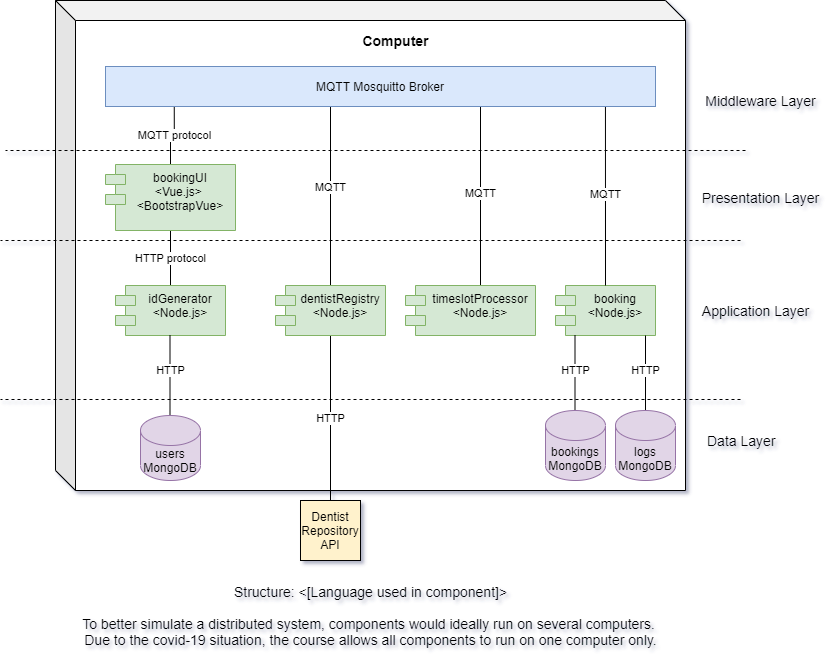

The diagram above was exported from draw.io. Its source (the exported page's mxGraphModel, read from the mxfile embedded in the PNG):
<mxGraphModel dx="1422" dy="762" grid="1" gridSize="10" guides="1" tooltips="1" connect="1" arrows="1" fold="1" page="1" pageScale="1" pageWidth="1169" pageHeight="827" math="0" shadow="0">
  <root>
    <mxCell id="0" />
    <mxCell id="1" parent="0" />
    <mxCell id="2" value="" style="shape=cube;whiteSpace=wrap;html=1;boundedLbl=1;backgroundOutline=1;darkOpacity=0.05;darkOpacity2=0.1;" vertex="1" parent="1">
      <mxGeometry x="90" y="60" width="630" height="490" as="geometry" />
    </mxCell>
    <mxCell id="3" value="MQTT protocol" style="edgeStyle=orthogonalEdgeStyle;rounded=0;orthogonalLoop=1;jettySize=auto;html=1;exitX=0.5;exitY=0;exitDx=0;exitDy=0;entryX=0.125;entryY=0.9;entryDx=0;entryDy=0;entryPerimeter=0;endArrow=none;endFill=0;" edge="1" source="5" target="22" parent="1">
      <mxGeometry relative="1" as="geometry">
        <Array as="points">
          <mxPoint x="205" y="195" />
          <mxPoint x="209" y="195" />
        </Array>
      </mxGeometry>
    </mxCell>
    <mxCell id="4" value="HTTP protocol" style="edgeStyle=orthogonalEdgeStyle;rounded=0;orthogonalLoop=1;jettySize=auto;html=1;exitX=0.5;exitY=1;exitDx=0;exitDy=0;entryX=0.5;entryY=0;entryDx=0;entryDy=0;endArrow=none;endFill=0;" edge="1" source="5" target="20" parent="1">
      <mxGeometry relative="1" as="geometry">
        <Array as="points">
          <mxPoint x="205" y="320" />
          <mxPoint x="205" y="320" />
        </Array>
      </mxGeometry>
    </mxCell>
    <mxCell id="5" value="bookingUI&#10;&lt;Vue.js&gt; &#10;&lt;BootstrapVue&gt;" style="shape=module;align=left;spacingLeft=20;align=center;verticalAlign=top;fontStyle=0;fillColor=#d5e8d4;strokeColor=#82b366;" vertex="1" parent="1">
      <mxGeometry x="140" y="224" width="130" height="66" as="geometry" />
    </mxCell>
    <mxCell id="6" value="MQTT" style="edgeStyle=orthogonalEdgeStyle;rounded=0;orthogonalLoop=1;jettySize=auto;html=1;exitX=0.5;exitY=0;exitDx=0;exitDy=0;endArrow=none;endFill=0;entryX=0.433;entryY=0.925;entryDx=0;entryDy=0;entryPerimeter=0;" edge="1" source="8" target="22" parent="1">
      <mxGeometry relative="1" as="geometry">
        <Array as="points">
          <mxPoint x="365" y="163" />
        </Array>
      </mxGeometry>
    </mxCell>
    <mxCell id="7" value="HTTP" style="edgeStyle=orthogonalEdgeStyle;rounded=0;orthogonalLoop=1;jettySize=auto;html=1;exitX=0.5;exitY=1;exitDx=0;exitDy=0;entryX=0.5;entryY=0;entryDx=0;entryDy=0;endArrow=none;endFill=0;" edge="1" source="8" target="19" parent="1">
      <mxGeometry relative="1" as="geometry" />
    </mxCell>
    <mxCell id="8" value="dentistRegistry&#10;&lt;Node.js&gt;" style="shape=module;align=left;spacingLeft=20;align=center;verticalAlign=top;fillColor=#d5e8d4;strokeColor=#82b366;" vertex="1" parent="1">
      <mxGeometry x="310" y="345" width="110" height="50" as="geometry" />
    </mxCell>
    <mxCell id="9" value="MQTT" style="edgeStyle=orthogonalEdgeStyle;rounded=0;orthogonalLoop=1;jettySize=auto;html=1;exitX=0.5;exitY=0;exitDx=0;exitDy=0;entryX=0.5;entryY=1;entryDx=0;entryDy=0;endArrow=none;endFill=0;" edge="1" source="10" parent="1">
      <mxGeometry relative="1" as="geometry">
        <mxPoint x="500" y="166" as="targetPoint" />
        <Array as="points">
          <mxPoint x="515" y="166" />
        </Array>
      </mxGeometry>
    </mxCell>
    <mxCell id="10" value="timeslotProcessor&#10;&lt;Node.js&gt;" style="shape=module;align=left;spacingLeft=20;align=center;verticalAlign=top;fillColor=#d5e8d4;strokeColor=#82b366;" vertex="1" parent="1">
      <mxGeometry x="440" y="345" width="130" height="50" as="geometry" />
    </mxCell>
    <mxCell id="11" value="booking&#10;&lt;Node.js&gt;" style="shape=module;align=left;spacingLeft=20;align=center;verticalAlign=top;fillColor=#d5e8d4;strokeColor=#82b366;" vertex="1" parent="1">
      <mxGeometry x="590" y="345" width="100" height="50" as="geometry" />
    </mxCell>
    <mxCell id="12" value="" style="endArrow=none;dashed=1;html=1;" edge="1" parent="1">
      <mxGeometry width="50" height="50" relative="1" as="geometry">
        <mxPoint x="780" y="210" as="sourcePoint" />
        <mxPoint x="40" y="210" as="targetPoint" />
        <Array as="points">
          <mxPoint x="570" y="210" />
        </Array>
      </mxGeometry>
    </mxCell>
    <mxCell id="13" value="Middleware Layer" style="text;html=1;align=center;verticalAlign=middle;resizable=0;points=[];autosize=1;fontSize=14;" vertex="1" parent="1">
      <mxGeometry x="730" y="150" width="130" height="20" as="geometry" />
    </mxCell>
    <mxCell id="14" value="Application Layer" style="text;html=1;align=center;verticalAlign=middle;resizable=0;points=[];autosize=1;fontSize=14;" vertex="1" parent="1">
      <mxGeometry x="730" y="360" width="120" height="20" as="geometry" />
    </mxCell>
    <mxCell id="15" value="&lt;b&gt;Computer&lt;/b&gt;" style="text;html=1;align=center;verticalAlign=middle;resizable=0;points=[];autosize=1;fontSize=14;" vertex="1" parent="1">
      <mxGeometry x="390" y="90" width="80" height="20" as="geometry" />
    </mxCell>
    <mxCell id="16" value="&lt;div&gt;&lt;span&gt;Structure: &amp;lt;[Language used in component]&amp;gt;&lt;/span&gt;&lt;/div&gt;&lt;br&gt;To better simulate a distributed system, components would ideally run on several computers. &lt;br&gt;Due to the covid-19 situation, the course allows all components to run on one computer only." style="text;html=1;align=center;verticalAlign=middle;resizable=0;points=[];autosize=1;fontSize=14;" vertex="1" parent="1">
      <mxGeometry x="110" y="640" width="590" height="70" as="geometry" />
    </mxCell>
    <mxCell id="17" value="" style="endArrow=none;dashed=1;html=1;" edge="1" parent="1">
      <mxGeometry width="50" height="50" relative="1" as="geometry">
        <mxPoint x="775" y="300" as="sourcePoint" />
        <mxPoint x="35" y="300" as="targetPoint" />
        <Array as="points">
          <mxPoint x="565" y="300" />
        </Array>
      </mxGeometry>
    </mxCell>
    <mxCell id="18" value="Presentation Layer" style="text;html=1;align=center;verticalAlign=middle;resizable=0;points=[];autosize=1;fontSize=14;" vertex="1" parent="1">
      <mxGeometry x="730" y="247" width="130" height="20" as="geometry" />
    </mxCell>
    <mxCell id="19" value="Dentist Repository API" style="whiteSpace=wrap;html=1;aspect=fixed;fillColor=#fff2cc;" vertex="1" parent="1">
      <mxGeometry x="335" y="560" width="60" height="60" as="geometry" />
    </mxCell>
    <mxCell id="20" value="idGenerator&#10;&lt;Node.js&gt;" style="shape=module;align=left;spacingLeft=20;align=center;verticalAlign=top;fillColor=#d5e8d4;strokeColor=#82b366;" vertex="1" parent="1">
      <mxGeometry x="150" y="345" width="110" height="50" as="geometry" />
    </mxCell>
    <mxCell id="21" value="MQTT" style="edgeStyle=orthogonalEdgeStyle;rounded=0;orthogonalLoop=1;jettySize=auto;html=1;exitX=0.5;exitY=0;exitDx=0;exitDy=0;entryX=0.909;entryY=0.925;entryDx=0;entryDy=0;entryPerimeter=0;endArrow=none;endFill=0;" edge="1" source="11" target="22" parent="1">
      <mxGeometry relative="1" as="geometry">
        <mxPoint x="619.28" y="164" as="targetPoint" />
      </mxGeometry>
    </mxCell>
    <mxCell id="22" value="MQTT Mosquitto Broker" style="rounded=0;whiteSpace=wrap;html=1;fillColor=#dae8fc;strokeColor=#6c8ebf;" vertex="1" parent="1">
      <mxGeometry x="140" y="126" width="550" height="40" as="geometry" />
    </mxCell>
    <mxCell id="23" value="" style="endArrow=none;dashed=1;html=1;" edge="1" parent="1">
      <mxGeometry width="50" height="50" relative="1" as="geometry">
        <mxPoint x="775" y="459" as="sourcePoint" />
        <mxPoint x="35" y="459" as="targetPoint" />
        <Array as="points">
          <mxPoint x="565" y="459" />
        </Array>
      </mxGeometry>
    </mxCell>
    <mxCell id="24" value="Data Layer" style="text;html=1;align=left;verticalAlign=middle;resizable=0;points=[];autosize=1;fontSize=14;" vertex="1" parent="1">
      <mxGeometry x="740" y="490" width="80" height="20" as="geometry" />
    </mxCell>
    <mxCell id="25" value="HTTP" style="edgeStyle=orthogonalEdgeStyle;rounded=0;orthogonalLoop=1;jettySize=auto;html=1;exitX=0.5;exitY=1;exitDx=0;exitDy=0;entryX=0.5;entryY=0;entryDx=0;entryDy=0;endArrow=none;endFill=0;" edge="1" parent="1">
      <mxGeometry x="-0.1765" relative="1" as="geometry">
        <mxPoint x="680" y="395" as="sourcePoint" />
        <mxPoint x="680" y="480" as="targetPoint" />
        <Array as="points">
          <mxPoint x="680" y="430" />
          <mxPoint x="680" y="430" />
        </Array>
        <mxPoint as="offset" />
      </mxGeometry>
    </mxCell>
    <mxCell id="26" value="logs&lt;br&gt;MongoDB" style="shape=cylinder3;whiteSpace=wrap;html=1;boundedLbl=1;backgroundOutline=1;size=15;fillColor=#e1d5e7;strokeColor=#9673a6;" vertex="1" parent="1">
      <mxGeometry x="650" y="470" width="60" height="70" as="geometry" />
    </mxCell>
    <mxCell id="27" value="HTTP" style="edgeStyle=orthogonalEdgeStyle;rounded=0;orthogonalLoop=1;jettySize=auto;html=1;exitX=0.5;exitY=1;exitDx=0;exitDy=0;entryX=0.5;entryY=0;entryDx=0;entryDy=0;endArrow=none;endFill=0;" edge="1" parent="1">
      <mxGeometry x="-0.1765" relative="1" as="geometry">
        <mxPoint x="609.5" y="395" as="sourcePoint" />
        <mxPoint x="609.5" y="480" as="targetPoint" />
        <Array as="points">
          <mxPoint x="609.5" y="430" />
          <mxPoint x="609.5" y="430" />
        </Array>
        <mxPoint as="offset" />
      </mxGeometry>
    </mxCell>
    <mxCell id="28" value="bookings&lt;br&gt;MongoDB" style="shape=cylinder3;whiteSpace=wrap;html=1;boundedLbl=1;backgroundOutline=1;size=15;fillColor=#e1d5e7;strokeColor=#9673a6;" vertex="1" parent="1">
      <mxGeometry x="580" y="470" width="60" height="70" as="geometry" />
    </mxCell>
    <mxCell id="29" value="HTTP" style="edgeStyle=orthogonalEdgeStyle;rounded=0;orthogonalLoop=1;jettySize=auto;html=1;exitX=0.5;exitY=1;exitDx=0;exitDy=0;entryX=0.5;entryY=0;entryDx=0;entryDy=0;endArrow=none;endFill=0;" edge="1" parent="1">
      <mxGeometry x="-0.1765" relative="1" as="geometry">
        <mxPoint x="204.5" y="395" as="sourcePoint" />
        <mxPoint x="204.5" y="480" as="targetPoint" />
        <Array as="points">
          <mxPoint x="204.5" y="430" />
          <mxPoint x="204.5" y="430" />
        </Array>
        <mxPoint as="offset" />
      </mxGeometry>
    </mxCell>
    <mxCell id="30" value="users&lt;br&gt;MongoDB" style="shape=cylinder3;whiteSpace=wrap;html=1;boundedLbl=1;backgroundOutline=1;size=15;fillColor=#e1d5e7;strokeColor=#9673a6;" vertex="1" parent="1">
      <mxGeometry x="175" y="475" width="60" height="65" as="geometry" />
    </mxCell>
  </root>
</mxGraphModel>